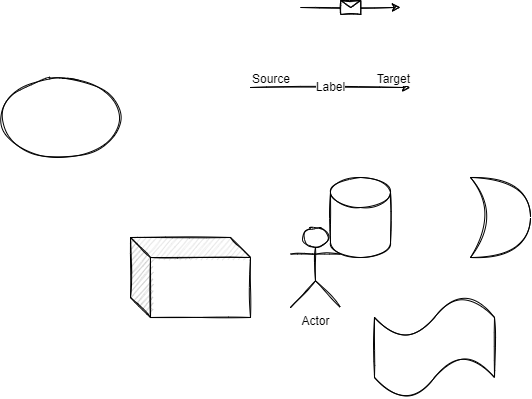

The diagram above was exported from draw.io. Its source (the exported page's mxGraphModel, read from the mxfile embedded in the PNG):
<mxGraphModel dx="716" dy="377" grid="1" gridSize="10" guides="1" tooltips="1" connect="1" arrows="1" fold="1" page="1" pageScale="1" pageWidth="827" pageHeight="1169" math="0" shadow="0">
  <root>
    <mxCell id="0" />
    <mxCell id="1" parent="0" />
    <mxCell id="p6K0XRbAd69udR-nC55t-12" value="" style="ellipse;whiteSpace=wrap;html=1;shadow=0;sketch=1;" vertex="1" parent="1">
      <mxGeometry x="40" y="220" width="120" height="80" as="geometry" />
    </mxCell>
    <mxCell id="p6K0XRbAd69udR-nC55t-13" value="" style="shape=cylinder3;whiteSpace=wrap;html=1;boundedLbl=1;backgroundOutline=1;size=15;shadow=0;sketch=1;" vertex="1" parent="1">
      <mxGeometry x="370" y="320" width="60" height="80" as="geometry" />
    </mxCell>
    <mxCell id="p6K0XRbAd69udR-nC55t-15" value="" style="shape=xor;whiteSpace=wrap;html=1;shadow=0;sketch=1;" vertex="1" parent="1">
      <mxGeometry x="510" y="320" width="60" height="80" as="geometry" />
    </mxCell>
    <mxCell id="p6K0XRbAd69udR-nC55t-16" value="" style="shape=tape;whiteSpace=wrap;html=1;shadow=0;sketch=1;" vertex="1" parent="1">
      <mxGeometry x="414" y="440" width="120" height="100" as="geometry" />
    </mxCell>
    <mxCell id="p6K0XRbAd69udR-nC55t-17" value="" style="endArrow=classic;html=1;rounded=0;sketch=1;" edge="1" parent="1">
      <mxGeometry relative="1" as="geometry">
        <mxPoint x="290" y="230" as="sourcePoint" />
        <mxPoint x="450" y="230" as="targetPoint" />
      </mxGeometry>
    </mxCell>
    <mxCell id="p6K0XRbAd69udR-nC55t-18" value="Label" style="edgeLabel;resizable=0;html=1;align=center;verticalAlign=middle;shadow=0;sketch=1;" connectable="0" vertex="1" parent="p6K0XRbAd69udR-nC55t-17">
      <mxGeometry relative="1" as="geometry" />
    </mxCell>
    <mxCell id="p6K0XRbAd69udR-nC55t-19" value="Source" style="edgeLabel;resizable=0;html=1;align=left;verticalAlign=bottom;shadow=0;sketch=1;" connectable="0" vertex="1" parent="p6K0XRbAd69udR-nC55t-17">
      <mxGeometry x="-1" relative="1" as="geometry" />
    </mxCell>
    <mxCell id="p6K0XRbAd69udR-nC55t-20" value="Target" style="edgeLabel;resizable=0;html=1;align=right;verticalAlign=bottom;shadow=0;sketch=1;" connectable="0" vertex="1" parent="p6K0XRbAd69udR-nC55t-17">
      <mxGeometry x="1" relative="1" as="geometry" />
    </mxCell>
    <mxCell id="p6K0XRbAd69udR-nC55t-21" value="" style="endArrow=classic;html=1;rounded=0;sketch=1;" edge="1" parent="1">
      <mxGeometry relative="1" as="geometry">
        <mxPoint x="340" y="150" as="sourcePoint" />
        <mxPoint x="440" y="150" as="targetPoint" />
      </mxGeometry>
    </mxCell>
    <mxCell id="p6K0XRbAd69udR-nC55t-22" value="" style="shape=message;html=1;outlineConnect=0;shadow=0;sketch=1;" vertex="1" parent="p6K0XRbAd69udR-nC55t-21">
      <mxGeometry width="20" height="14" relative="1" as="geometry">
        <mxPoint x="-10" y="-7" as="offset" />
      </mxGeometry>
    </mxCell>
    <mxCell id="p6K0XRbAd69udR-nC55t-24" value="" style="shape=cube;whiteSpace=wrap;html=1;boundedLbl=1;backgroundOutline=1;darkOpacity=0.05;darkOpacity2=0.1;shadow=0;sketch=1;" vertex="1" parent="1">
      <mxGeometry x="170" y="380" width="120" height="80" as="geometry" />
    </mxCell>
    <mxCell id="p6K0XRbAd69udR-nC55t-14" value="Actor" style="shape=umlActor;verticalLabelPosition=bottom;verticalAlign=top;html=1;outlineConnect=0;shadow=0;sketch=1;" vertex="1" parent="1">
      <mxGeometry x="330" y="370" width="50" height="80" as="geometry" />
    </mxCell>
  </root>
</mxGraphModel>